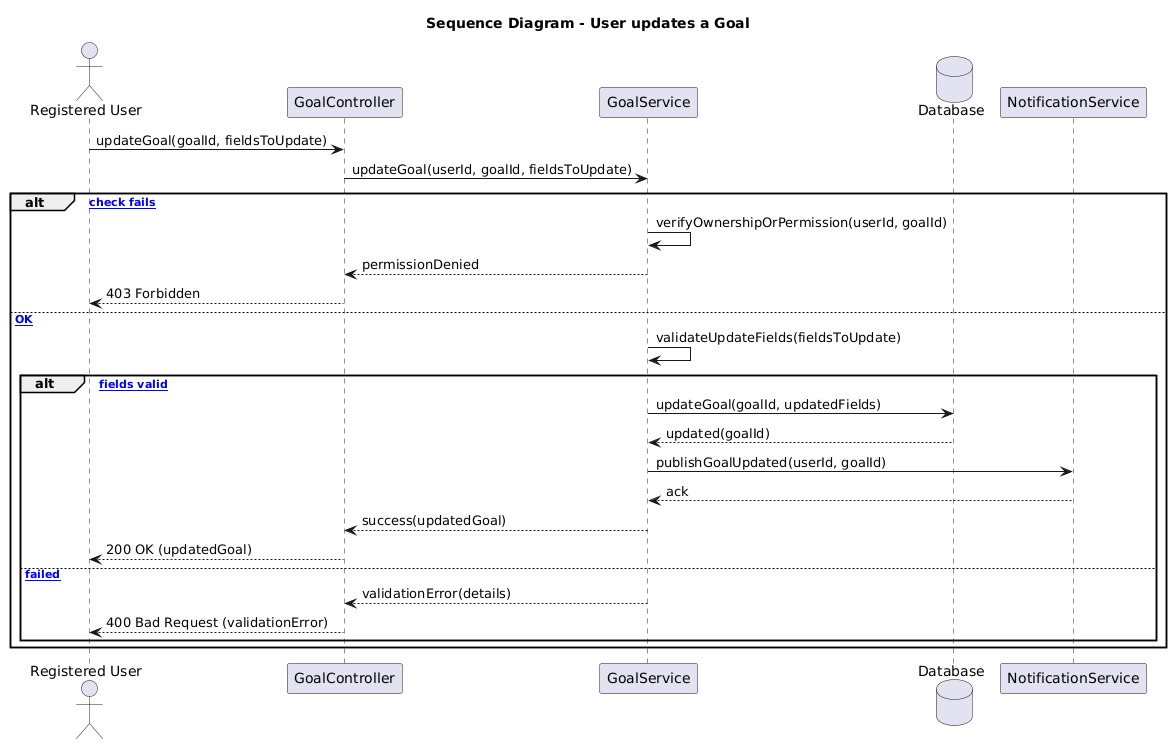

The diagram above was rendered by PlantUML. Its source (embedded in the PNG):
@startuml
title Sequence Diagram - User updates a Goal

actor "Registered User" as User
participant "GoalController" as Controller
participant "GoalService" as Service
database "Database" as DB
participant "NotificationService" as Notif

' User initiates update
User -> Controller : updateGoal(goalId, fieldsToUpdate)
Controller -> Service : updateGoal(userId, goalId, fieldsToUpdate)

alt [permission check fails]
    Service -> Service : verifyOwnershipOrPermission(userId, goalId)
    Service --> Controller : permissionDenied
    Controller --> User : 403 Forbidden
else [permission OK]
    Service -> Service : validateUpdateFields(fieldsToUpdate)
    alt [all fields valid]
        Service -> DB : updateGoal(goalId, updatedFields)
        DB --> Service : updated(goalId)
        Service -> Notif : publishGoalUpdated(userId, goalId)
        Notif --> Service : ack
        Service --> Controller : success(updatedGoal)
        Controller --> User : 200 OK (updatedGoal)
    else [validation failed]
        Service --> Controller : validationError(details)
        Controller --> User : 400 Bad Request (validationError)
    end
end
@enduml